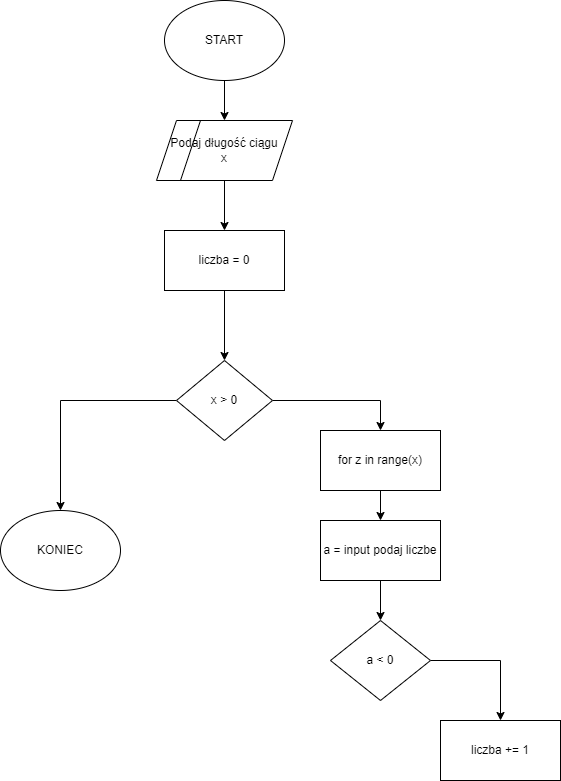

The diagram above was exported from draw.io. Its source (the exported page's mxGraphModel, read from the mxfile embedded in the PNG):
<mxGraphModel dx="1393" dy="766" grid="1" gridSize="10" guides="1" tooltips="1" connect="1" arrows="1" fold="1" page="1" pageScale="1" pageWidth="827" pageHeight="1169" math="0" shadow="0">
  <root>
    <mxCell id="0" />
    <mxCell id="1" parent="0" />
    <mxCell id="64T-MlZ_82ZODAdC4V_O-7" style="edgeStyle=orthogonalEdgeStyle;rounded=0;orthogonalLoop=1;jettySize=auto;html=1;entryX=0.5;entryY=0;entryDx=0;entryDy=0;" edge="1" parent="1" source="64T-MlZ_82ZODAdC4V_O-1" target="64T-MlZ_82ZODAdC4V_O-2">
      <mxGeometry relative="1" as="geometry" />
    </mxCell>
    <mxCell id="64T-MlZ_82ZODAdC4V_O-1" value="START" style="ellipse;whiteSpace=wrap;html=1;" vertex="1" parent="1">
      <mxGeometry x="354" y="20" width="120" height="80" as="geometry" />
    </mxCell>
    <mxCell id="64T-MlZ_82ZODAdC4V_O-8" style="edgeStyle=orthogonalEdgeStyle;rounded=0;orthogonalLoop=1;jettySize=auto;html=1;entryX=0.5;entryY=0;entryDx=0;entryDy=0;" edge="1" parent="1" source="64T-MlZ_82ZODAdC4V_O-2" target="64T-MlZ_82ZODAdC4V_O-6">
      <mxGeometry relative="1" as="geometry" />
    </mxCell>
    <mxCell id="64T-MlZ_82ZODAdC4V_O-2" value="Podaj długość ciągu&lt;br&gt;x" style="shape=parallelogram;perimeter=parallelogramPerimeter;whiteSpace=wrap;html=1;fixedSize=1;" vertex="1" parent="1">
      <mxGeometry x="346" y="140" width="136" height="60" as="geometry" />
    </mxCell>
    <mxCell id="64T-MlZ_82ZODAdC4V_O-5" value="" style="endArrow=none;html=1;rounded=0;" edge="1" parent="1">
      <mxGeometry width="50" height="50" relative="1" as="geometry">
        <mxPoint x="370" y="200" as="sourcePoint" />
        <mxPoint x="390" y="140" as="targetPoint" />
      </mxGeometry>
    </mxCell>
    <mxCell id="64T-MlZ_82ZODAdC4V_O-10" style="edgeStyle=orthogonalEdgeStyle;rounded=0;orthogonalLoop=1;jettySize=auto;html=1;entryX=0.5;entryY=0;entryDx=0;entryDy=0;" edge="1" parent="1" source="64T-MlZ_82ZODAdC4V_O-6" target="64T-MlZ_82ZODAdC4V_O-9">
      <mxGeometry relative="1" as="geometry" />
    </mxCell>
    <mxCell id="64T-MlZ_82ZODAdC4V_O-6" value="liczba = 0" style="rounded=0;whiteSpace=wrap;html=1;" vertex="1" parent="1">
      <mxGeometry x="354" y="250" width="120" height="60" as="geometry" />
    </mxCell>
    <mxCell id="64T-MlZ_82ZODAdC4V_O-12" style="edgeStyle=orthogonalEdgeStyle;rounded=0;orthogonalLoop=1;jettySize=auto;html=1;entryX=0.5;entryY=0;entryDx=0;entryDy=0;" edge="1" parent="1" source="64T-MlZ_82ZODAdC4V_O-9" target="64T-MlZ_82ZODAdC4V_O-11">
      <mxGeometry relative="1" as="geometry" />
    </mxCell>
    <mxCell id="64T-MlZ_82ZODAdC4V_O-19" style="edgeStyle=orthogonalEdgeStyle;rounded=0;orthogonalLoop=1;jettySize=auto;html=1;entryX=0.5;entryY=0;entryDx=0;entryDy=0;" edge="1" parent="1" source="64T-MlZ_82ZODAdC4V_O-9" target="64T-MlZ_82ZODAdC4V_O-18">
      <mxGeometry relative="1" as="geometry" />
    </mxCell>
    <mxCell id="64T-MlZ_82ZODAdC4V_O-9" value="x &amp;gt; 0" style="rhombus;whiteSpace=wrap;html=1;" vertex="1" parent="1">
      <mxGeometry x="366" y="380" width="96" height="80" as="geometry" />
    </mxCell>
    <mxCell id="64T-MlZ_82ZODAdC4V_O-14" style="edgeStyle=orthogonalEdgeStyle;rounded=0;orthogonalLoop=1;jettySize=auto;html=1;entryX=0.5;entryY=0;entryDx=0;entryDy=0;" edge="1" parent="1" source="64T-MlZ_82ZODAdC4V_O-11" target="64T-MlZ_82ZODAdC4V_O-13">
      <mxGeometry relative="1" as="geometry" />
    </mxCell>
    <mxCell id="64T-MlZ_82ZODAdC4V_O-11" value="for z in range(x)" style="rounded=0;whiteSpace=wrap;html=1;" vertex="1" parent="1">
      <mxGeometry x="510" y="450" width="120" height="60" as="geometry" />
    </mxCell>
    <mxCell id="64T-MlZ_82ZODAdC4V_O-20" style="edgeStyle=orthogonalEdgeStyle;rounded=0;orthogonalLoop=1;jettySize=auto;html=1;entryX=0.5;entryY=0;entryDx=0;entryDy=0;" edge="1" parent="1" source="64T-MlZ_82ZODAdC4V_O-13" target="64T-MlZ_82ZODAdC4V_O-15">
      <mxGeometry relative="1" as="geometry" />
    </mxCell>
    <mxCell id="64T-MlZ_82ZODAdC4V_O-13" value="a = input podaj liczbe" style="rounded=0;whiteSpace=wrap;html=1;" vertex="1" parent="1">
      <mxGeometry x="510" y="540" width="120" height="60" as="geometry" />
    </mxCell>
    <mxCell id="64T-MlZ_82ZODAdC4V_O-17" style="edgeStyle=orthogonalEdgeStyle;rounded=0;orthogonalLoop=1;jettySize=auto;html=1;entryX=0.5;entryY=0;entryDx=0;entryDy=0;" edge="1" parent="1" source="64T-MlZ_82ZODAdC4V_O-15" target="64T-MlZ_82ZODAdC4V_O-16">
      <mxGeometry relative="1" as="geometry">
        <Array as="points">
          <mxPoint x="690" y="680" />
        </Array>
      </mxGeometry>
    </mxCell>
    <mxCell id="64T-MlZ_82ZODAdC4V_O-15" value="a &amp;lt; 0" style="rhombus;whiteSpace=wrap;html=1;" vertex="1" parent="1">
      <mxGeometry x="520" y="640" width="100" height="80" as="geometry" />
    </mxCell>
    <mxCell id="64T-MlZ_82ZODAdC4V_O-16" value="liczba += 1" style="rounded=0;whiteSpace=wrap;html=1;" vertex="1" parent="1">
      <mxGeometry x="630" y="740" width="120" height="60" as="geometry" />
    </mxCell>
    <mxCell id="64T-MlZ_82ZODAdC4V_O-18" value="KONIEC" style="ellipse;whiteSpace=wrap;html=1;" vertex="1" parent="1">
      <mxGeometry x="190" y="530" width="120" height="80" as="geometry" />
    </mxCell>
  </root>
</mxGraphModel>